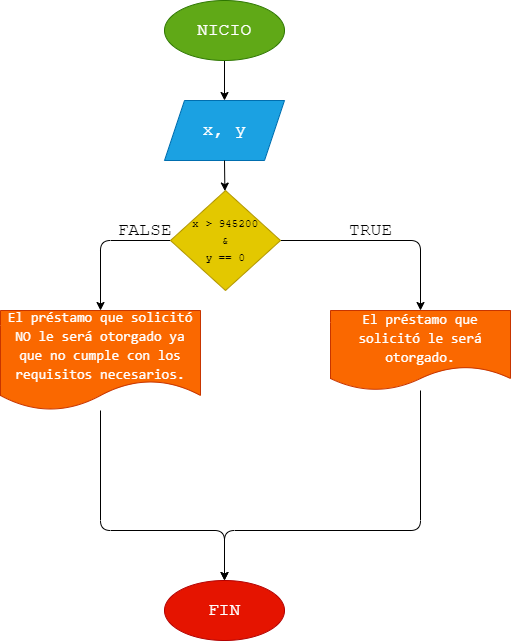

The diagram above was exported from draw.io. Its source (the exported page's mxGraphModel, read from the mxfile embedded in the PNG):
<mxGraphModel dx="714" dy="503" grid="1" gridSize="10" guides="1" tooltips="1" connect="1" arrows="1" fold="1" page="1" pageScale="1" pageWidth="827" pageHeight="1169" math="0" shadow="0">
  <root>
    <mxCell id="0" />
    <mxCell id="1" parent="0" />
    <mxCell id="2" value="" style="edgeStyle=none;html=1;fontFamily=Courier New;fontSize=18;" edge="1" parent="1" source="3" target="5">
      <mxGeometry relative="1" as="geometry" />
    </mxCell>
    <mxCell id="3" value="NICIO" style="ellipse;whiteSpace=wrap;html=1;fillColor=#60a917;fontColor=#ffffff;strokeColor=#2D7600;fontFamily=Courier New;fontSize=18;" vertex="1" parent="1">
      <mxGeometry x="294" width="120" height="60" as="geometry" />
    </mxCell>
    <mxCell id="5" value="x, y" style="shape=parallelogram;perimeter=parallelogramPerimeter;whiteSpace=wrap;html=1;fixedSize=1;fillColor=#1ba1e2;fontColor=#ffffff;strokeColor=#006EAF;fontFamily=Courier New;fontSize=18;" vertex="1" parent="1">
      <mxGeometry x="294" y="100" width="120" height="60" as="geometry" />
    </mxCell>
    <mxCell id="6" value="" style="edgeStyle=none;html=1;fontFamily=Courier New;fontSize=18;" edge="1" parent="1" target="10">
      <mxGeometry relative="1" as="geometry">
        <mxPoint x="354" y="160" as="sourcePoint" />
      </mxGeometry>
    </mxCell>
    <mxCell id="8" value="" style="edgeStyle=none;html=1;fontFamily=Courier New;fontSize=18;" edge="1" parent="1" source="10" target="12">
      <mxGeometry relative="1" as="geometry">
        <Array as="points">
          <mxPoint x="550" y="240" />
        </Array>
      </mxGeometry>
    </mxCell>
    <mxCell id="9" value="" style="edgeStyle=none;html=1;fontFamily=Courier New;fontSize=18;entryX=0.5;entryY=0;entryDx=0;entryDy=0;" edge="1" parent="1" source="10" target="14">
      <mxGeometry relative="1" as="geometry">
        <Array as="points">
          <mxPoint x="230" y="240" />
        </Array>
        <mxPoint x="230" y="310" as="targetPoint" />
      </mxGeometry>
    </mxCell>
    <mxCell id="10" value="&lt;font style=&quot;font-size: 11px;&quot;&gt;x &amp;gt; 945200&lt;br&gt;&amp;amp;&lt;br&gt;y == 0&lt;/font&gt;" style="rhombus;whiteSpace=wrap;html=1;fillColor=#e3c800;fontColor=#000000;strokeColor=#B09500;fontFamily=Courier New;fontSize=14;" vertex="1" parent="1">
      <mxGeometry x="300" y="190" width="110" height="100" as="geometry" />
    </mxCell>
    <mxCell id="11" style="edgeStyle=none;html=1;entryX=0.5;entryY=0;entryDx=0;entryDy=0;fontFamily=Courier New;fontSize=18;" edge="1" parent="1" source="12" target="15">
      <mxGeometry relative="1" as="geometry">
        <Array as="points">
          <mxPoint x="550" y="530" />
          <mxPoint x="354" y="530" />
        </Array>
      </mxGeometry>
    </mxCell>
    <mxCell id="12" value="&lt;div style=&quot;font-family: Consolas, &amp;quot;Courier New&amp;quot;, monospace; line-height: 19px;&quot;&gt;&lt;font color=&quot;#ffffff&quot;&gt;El préstamo que solicitó le será otorgado.&lt;/font&gt;&lt;/div&gt;" style="shape=document;whiteSpace=wrap;html=1;boundedLbl=1;fillColor=#fa6800;fontColor=#000000;strokeColor=#C73500;fontFamily=Courier New;fontSize=14;" vertex="1" parent="1">
      <mxGeometry x="460" y="310" width="180" height="80" as="geometry" />
    </mxCell>
    <mxCell id="13" style="edgeStyle=none;html=1;entryX=0.5;entryY=0;entryDx=0;entryDy=0;fontFamily=Courier New;fontSize=18;" edge="1" parent="1" source="14" target="15">
      <mxGeometry relative="1" as="geometry">
        <Array as="points">
          <mxPoint x="230" y="530" />
          <mxPoint x="354" y="530" />
        </Array>
      </mxGeometry>
    </mxCell>
    <mxCell id="14" value="&lt;div style=&quot;font-family: Consolas, &amp;quot;Courier New&amp;quot;, monospace; line-height: 19px;&quot;&gt;&lt;font style=&quot;&quot; color=&quot;#ffffff&quot;&gt;El préstamo que solicitó NO le será otorgado ya que no cumple con los requisitos necesarios.&lt;/font&gt;&lt;/div&gt;" style="shape=document;whiteSpace=wrap;html=1;boundedLbl=1;fillColor=#fa6800;fontColor=#000000;strokeColor=#C73500;fontFamily=Courier New;fontSize=14;" vertex="1" parent="1">
      <mxGeometry x="130" y="310" width="200" height="100" as="geometry" />
    </mxCell>
    <mxCell id="15" value="FIN" style="ellipse;whiteSpace=wrap;html=1;fillColor=#e51400;fontColor=#ffffff;strokeColor=#B20000;fontFamily=Courier New;fontSize=18;" vertex="1" parent="1">
      <mxGeometry x="294" y="580" width="120" height="60" as="geometry" />
    </mxCell>
    <mxCell id="16" value="TRUE" style="text;html=1;align=center;verticalAlign=middle;resizable=0;points=[];autosize=1;strokeColor=none;fillColor=none;fontSize=18;fontFamily=Courier New;" vertex="1" parent="1">
      <mxGeometry x="465" y="210" width="70" height="40" as="geometry" />
    </mxCell>
    <mxCell id="17" value="FALSE" style="text;html=1;align=center;verticalAlign=middle;resizable=0;points=[];autosize=1;strokeColor=none;fillColor=none;fontSize=18;fontFamily=Courier New;" vertex="1" parent="1">
      <mxGeometry x="234" y="210" width="80" height="40" as="geometry" />
    </mxCell>
  </root>
</mxGraphModel>